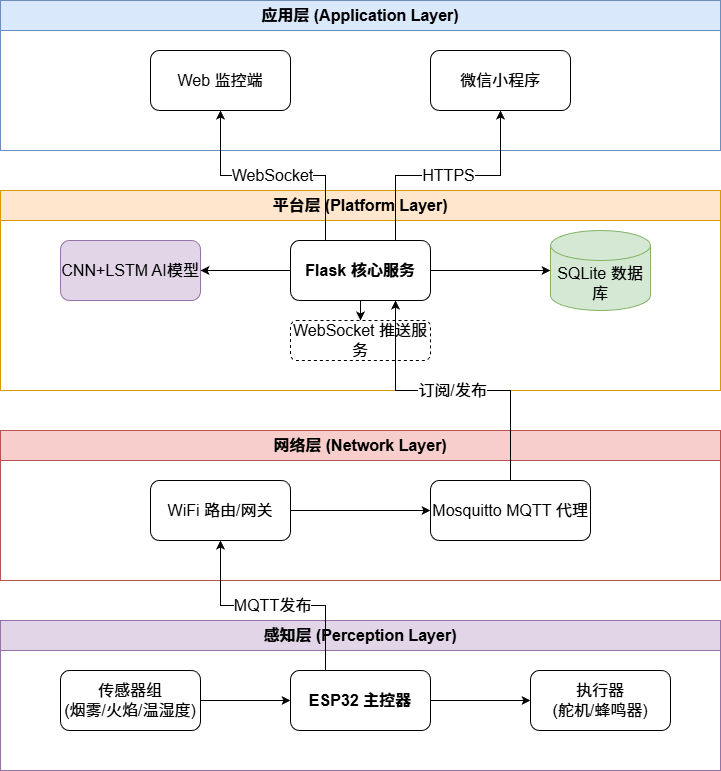

The diagram above was exported from draw.io. Its source (the exported page's mxGraphModel, read from the mxfile embedded in the PNG):
<mxGraphModel dx="1064" dy="984" grid="1" gridSize="10" guides="1" tooltips="1" connect="1" arrows="1" fold="1" page="1" pageScale="1" pageWidth="827" pageHeight="1169" math="0" shadow="0">
  <root>
    <mxCell id="0" />
    <mxCell id="1" parent="0" />
    <mxCell id="2" parent="1" style="swimlane;whiteSpace=wrap;html=1;startSize=30;fillColor=#dae8fc;strokeColor=#6c8ebf;fontSize=16;" value="应用层 (Application Layer)" vertex="1">
      <mxGeometry height="150" width="720" x="40" y="40" as="geometry" />
    </mxCell>
    <mxCell id="3" parent="2" style="rounded=1;whiteSpace=wrap;html=1;fillColor=#ffffff;strokeColor=#000000;fontSize=16;" value="Web 监控端" vertex="1">
      <mxGeometry height="60" width="140" x="150" y="50" as="geometry" />
    </mxCell>
    <mxCell id="4" parent="2" style="rounded=1;whiteSpace=wrap;html=1;fillColor=#ffffff;strokeColor=#000000;fontSize=16;" value="微信小程序" vertex="1">
      <mxGeometry height="60" width="140" x="430" y="50" as="geometry" />
    </mxCell>
    <mxCell id="5" parent="1" style="swimlane;whiteSpace=wrap;html=1;startSize=30;fillColor=#ffe6cc;strokeColor=#d79b00;fontSize=16;" value="平台层 (Platform Layer)" vertex="1">
      <mxGeometry height="200" width="720" x="40" y="230" as="geometry" />
    </mxCell>
    <mxCell id="6" parent="5" style="rounded=1;whiteSpace=wrap;html=1;fillColor=#ffffff;strokeColor=#000000;fontStyle=1;fontSize=16;" value="Flask 核心服务" vertex="1">
      <mxGeometry height="60" width="140" x="290" y="50" as="geometry" />
    </mxCell>
    <mxCell id="7" parent="5" style="rounded=1;whiteSpace=wrap;html=1;fillColor=#e1d5e7;strokeColor=#9673a6;fontSize=16;" value="CNN+LSTM AI模型" vertex="1">
      <mxGeometry height="60" width="140" x="60" y="50" as="geometry" />
    </mxCell>
    <mxCell id="8" parent="5" style="shape=cylinder3;whiteSpace=wrap;html=1;boundedLbl=1;backgroundOutline=1;size=15;fillColor=#d5e8d4;strokeColor=#82b366;fontSize=16;" value="SQLite 数据库" vertex="1">
      <mxGeometry height="80" width="100" x="550" y="40" as="geometry" />
    </mxCell>
    <mxCell id="9" parent="5" style="rounded=1;whiteSpace=wrap;html=1;fillColor=#ffffff;strokeColor=#000000;dashed=1;fontSize=16;" value="WebSocket 推送服务" vertex="1">
      <mxGeometry height="40" width="140" x="290" y="130" as="geometry" />
    </mxCell>
    <mxCell id="22" edge="1" parent="5" source="6" style="edgeStyle=orthogonalEdgeStyle;rounded=0;orthogonalLoop=1;jettySize=auto;html=1;exitX=0;exitY=0.5;entryX=1;entryY=0.5;fontSize=16;" target="7" value="">
      <mxGeometry relative="1" as="geometry" />
    </mxCell>
    <mxCell id="23" edge="1" parent="5" source="6" style="edgeStyle=orthogonalEdgeStyle;rounded=0;orthogonalLoop=1;jettySize=auto;html=1;exitX=1;exitY=0.5;entryX=0;entryY=0.5;fontSize=16;" target="8" value="">
      <mxGeometry relative="1" as="geometry" />
    </mxCell>
    <mxCell id="24" edge="1" parent="5" source="6" style="edgeStyle=orthogonalEdgeStyle;rounded=0;orthogonalLoop=1;jettySize=auto;html=1;exitX=0.5;exitY=1;entryX=0.5;entryY=0;fontSize=16;" target="9" value="">
      <mxGeometry relative="1" as="geometry" />
    </mxCell>
    <mxCell id="10" parent="1" style="swimlane;whiteSpace=wrap;html=1;startSize=30;fillColor=#f8cecc;strokeColor=#b85450;fontSize=16;" value="网络层 (Network Layer)" vertex="1">
      <mxGeometry height="150" width="720" x="40" y="470" as="geometry" />
    </mxCell>
    <mxCell id="11" parent="10" style="rounded=1;whiteSpace=wrap;html=1;fillColor=#ffffff;strokeColor=#000000;fontSize=16;" value="Mosquitto MQTT 代理" vertex="1">
      <mxGeometry height="60" width="160" x="430" y="50" as="geometry" />
    </mxCell>
    <mxCell id="12" parent="10" style="rounded=1;whiteSpace=wrap;html=1;fillColor=#ffffff;strokeColor=#000000;fontSize=16;" value="WiFi 路由/网关" vertex="1">
      <mxGeometry height="60" width="140" x="150" y="50" as="geometry" />
    </mxCell>
    <mxCell id="20" edge="1" parent="10" source="12" style="edgeStyle=orthogonalEdgeStyle;rounded=0;orthogonalLoop=1;jettySize=auto;html=1;exitX=1;exitY=0.5;entryX=0;entryY=0.5;fontSize=16;" target="11" value="">
      <mxGeometry relative="1" as="geometry" />
    </mxCell>
    <mxCell id="13" parent="1" style="swimlane;whiteSpace=wrap;html=1;startSize=30;fillColor=#e1d5e7;strokeColor=#9673a6;fontSize=16;" value="感知层 (Perception Layer)" vertex="1">
      <mxGeometry height="150" width="720" x="40" y="660" as="geometry" />
    </mxCell>
    <mxCell id="14" parent="13" style="rounded=1;whiteSpace=wrap;html=1;fillColor=#ffffff;strokeColor=#000000;fontStyle=1;fontSize=16;" value="ESP32 主控器" vertex="1">
      <mxGeometry height="60" width="140" x="290" y="50" as="geometry" />
    </mxCell>
    <mxCell id="15" parent="13" style="rounded=1;whiteSpace=wrap;html=1;fillColor=#ffffff;strokeColor=#000000;fontSize=16;" value="传感器组&#10;(烟雾/火焰/温湿度)" vertex="1">
      <mxGeometry height="60" width="140" x="60" y="50" as="geometry" />
    </mxCell>
    <mxCell id="16" parent="13" style="rounded=1;whiteSpace=wrap;html=1;fillColor=#ffffff;strokeColor=#000000;fontSize=16;" value="执行器&#10;(舵机/蜂鸣器)" vertex="1">
      <mxGeometry height="60" width="140" x="530" y="50" as="geometry" />
    </mxCell>
    <mxCell id="17" edge="1" parent="13" source="15" style="edgeStyle=orthogonalEdgeStyle;rounded=0;orthogonalLoop=1;jettySize=auto;html=1;exitX=1;exitY=0.5;entryX=0;entryY=0.5;fontSize=16;" target="14" value="">
      <mxGeometry relative="1" as="geometry" />
    </mxCell>
    <mxCell id="18" edge="1" parent="13" source="14" style="edgeStyle=orthogonalEdgeStyle;rounded=0;orthogonalLoop=1;jettySize=auto;html=1;exitX=1;exitY=0.5;entryX=0;entryY=0.5;fontSize=16;" target="16" value="">
      <mxGeometry relative="1" as="geometry" />
    </mxCell>
    <mxCell id="19" edge="1" parent="1" source="14" style="edgeStyle=orthogonalEdgeStyle;rounded=0;orthogonalLoop=1;jettySize=auto;html=1;entryX=0.5;entryY=1;exitX=0.25;exitY=0;fontSize=16;" target="12" value="MQTT发布">
      <mxGeometry relative="1" as="geometry" />
    </mxCell>
    <mxCell id="21" edge="1" parent="1" source="11" style="edgeStyle=orthogonalEdgeStyle;rounded=0;orthogonalLoop=1;jettySize=auto;html=1;exitX=0.5;exitY=0;entryX=0.75;entryY=1;fontSize=16;" target="6" value="订阅/发布">
      <mxGeometry relative="1" as="geometry" />
    </mxCell>
    <mxCell id="25" edge="1" parent="1" source="6" style="edgeStyle=orthogonalEdgeStyle;rounded=0;orthogonalLoop=1;jettySize=auto;html=1;exitX=0.25;exitY=0;entryX=0.5;entryY=1;fontSize=16;" target="3" value="WebSocket">
      <mxGeometry relative="1" as="geometry" />
    </mxCell>
    <mxCell id="26" edge="1" parent="1" source="6" style="edgeStyle=orthogonalEdgeStyle;rounded=0;orthogonalLoop=1;jettySize=auto;html=1;exitX=0.75;exitY=0;entryX=0.5;entryY=1;fontSize=16;" target="4" value="HTTPS">
      <mxGeometry relative="1" as="geometry" />
    </mxCell>
  </root>
</mxGraphModel>